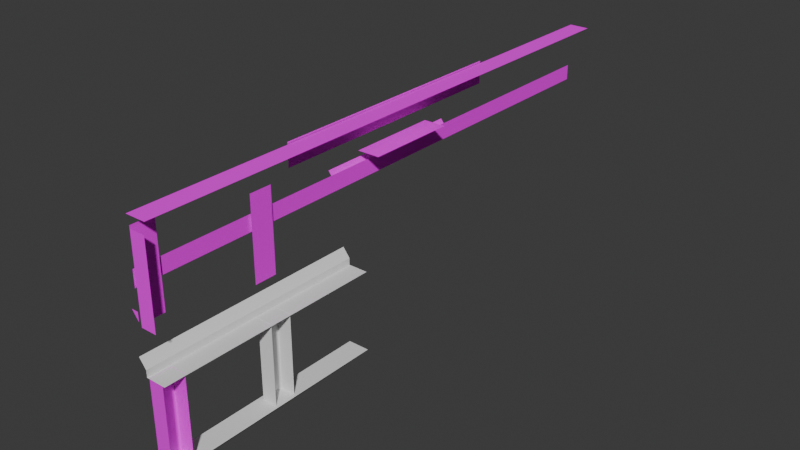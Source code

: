 # Source: dike.blend  (saved by Blender 4.0.36; exported with 4.5.12 LTS)
import bpy
from mathutils import Matrix  # noqa: F401  (used for matrix-valued properties, if any)

bpy.ops.wm.read_factory_settings(use_empty=True)
scene = bpy.context.scene
scene.name = 'Scene'

# ---- collections
col_collection = bpy.data.collections.new('Collection'); scene.collection.children.link(col_collection)

# ---- images (referenced by path relative to the original .blend; pixels are not part of the script)
import os
ASSET_DIR = os.environ.get("B2B_ASSET_DIR", "")  # directory of the original .blend (textures are referenced by path, not embedded)
HERE = os.path.dirname(os.path.abspath(__file__))  # packed textures are extracted next to this script under _unpacked/

def load_image(name, relpath, width, height, colorspace="sRGB"):
    """Load a texture the original file referenced (path relative to the .blend, or extracted next to this script)."""
    p = next((c for c in (os.path.join(HERE, relpath), os.path.join(ASSET_DIR, relpath)) if relpath and os.path.exists(c)), "")
    if p:
        img = bpy.data.images.load(p, check_existing=True)
        img.name = name
    else:  # same state as the original file: an image datablock whose file is absent (Cycles renders it pink)
        img = bpy.data.images.new(name, width, height)
        img.source = "FILE"
        img.filepath = "//" + (relpath or name)
    img.colorspace_settings.name = colorspace
    return img
img_dike3_png = load_image('dike3.png', 'dike3.png', 1024, 1024, 'Non-Color')
img_dike3_png_001 = load_image('dike3.png.001', 'dike3.png', 1024, 1024, 'Non-Color')
img_dike1_png = load_image('dike1.png', 'dike1.png', 1024, 1024, 'Non-Color')
img_dike2_png = load_image('dike2.png', 'dike2.png', 1024, 1024, 'Non-Color')
img_dike4_png = load_image('dike4.png', 'dike4.png', 1024, 1024, 'Non-Color')
img_dike5_png = load_image('dike5.png', 'dike5.png', 1024, 1024, 'Non-Color')
img_dike5_png_001 = load_image('dike5.png.001', 'dike5.png', 1024, 1024, 'Non-Color')
img_dike5_png_003 = load_image('dike5.png.003', 'dike5.png', 1024, 1024, 'Non-Color')
img_dike5_png_004 = load_image('dike5.png.004', 'dike5.png', 1024, 1024, 'Non-Color')
img_minowadike_png = load_image('MinowaDike.png', 'MinowaDike.png', 1024, 1024, 'sRGB')

# ---- materials (node trees are filled in below, after node groups)
mat_dike3material = bpy.data.materials.new('dike3Material')
mat_dike3material.diffuse_color = (1.0, 1.0, 1.0, 1.0)
mat_dike3material.specular_color = (0.0, 0.0, 0.0)
mat_dike3material.specular_intensity = 0.0
mat_dike3material_001 = bpy.data.materials.new('dike3Material.001')
mat_dike3material_001.diffuse_color = (1.0, 1.0, 1.0, 1.0)
mat_dike3material_001.specular_color = (0.0, 0.0, 0.0)
mat_dike3material_001.specular_intensity = 0.0
mat_dike3material_002 = bpy.data.materials.new('dike3Material.002')
mat_dike3material_002.diffuse_color = (1.0, 1.0, 1.0, 1.0)
mat_dike3material_002.specular_color = (0.0, 0.0, 0.0)
mat_dike3material_002.specular_intensity = 0.0
mat_dike3material_003 = bpy.data.materials.new('dike3Material.003')
mat_dike3material_003.diffuse_color = (1.0, 1.0, 1.0, 1.0)
mat_dike3material_003.specular_color = (0.0, 0.0, 0.0)
mat_dike3material_003.specular_intensity = 0.0
mat_dike3material_004 = bpy.data.materials.new('dike3Material.004')
mat_dike3material_004.diffuse_color = (1.0, 1.0, 1.0, 1.0)
mat_dike3material_004.specular_color = (0.0, 0.0, 0.0)
mat_dike3material_004.specular_intensity = 0.0
mat_dike3material_012 = bpy.data.materials.new('dike3Material.012')
mat_dike3material_012.diffuse_color = (1.0, 1.0, 1.0, 1.0)
mat_dike3material_012.specular_color = (0.0, 0.0, 0.0)
mat_dike3material_012.specular_intensity = 0.0
mat_dike3material_013 = bpy.data.materials.new('dike3Material.013')
mat_dike3material_013.diffuse_color = (1.0, 1.0, 1.0, 1.0)
mat_dike3material_013.specular_color = (0.0, 0.0, 0.0)
mat_dike3material_013.specular_intensity = 0.0
mat_dike3material_015 = bpy.data.materials.new('dike3Material.015')
mat_dike3material_015.diffuse_color = (1.0, 1.0, 1.0, 1.0)
mat_dike3material_015.specular_color = (0.0, 0.0, 0.0)
mat_dike3material_015.specular_intensity = 0.0
mat_dike3material_016 = bpy.data.materials.new('dike3Material.016')
mat_dike3material_016.diffuse_color = (1.0, 1.0, 1.0, 1.0)
mat_dike3material_016.specular_color = (0.0, 0.0, 0.0)
mat_dike3material_016.specular_intensity = 0.0
mat_x = bpy.data.materials.new('マテリアル')
mat_x.use_transparent_shadow = False

# ---- material node trees
mat_dike3material.use_nodes = True; mat_dike3material.node_tree.nodes.clear()
_N = mat_dike3material.node_tree.nodes; _L = mat_dike3material.node_tree.links
n0 = _N.new('ShaderNodeBsdfPrincipled'); n0.name = 'プリンシプルBSDF'; n0.location = (10, 300)
n0.inputs[3].default_value = 1.45
n0.inputs[13].default_value = 0.0
n0.inputs[14].default_value = (0.0, 0.0, 0.0, 1.0)
n0.inputs[27].default_value = (0.0, 0.0, 0.0, 1.0)
n1 = _N.new('ShaderNodeOutputMaterial'); n1.name = 'マテリアル出力'; n1.location = (300, 300)
n2 = _N.new('ShaderNodeTexImage'); n2.name = '画像テクスチャ'; n2.location = (-300, 150)
n2.image = img_dike3_png
n3 = _N.new('ShaderNodeMath'); n3.name = 'Math'; n3.location = (0, 0)
n3.hide = True
n3.operation = 'GREATER_THAN'
_L.new(n0.outputs[0], n1.inputs[0])
_L.new(n2.outputs[0], n0.inputs[0])
_L.new(n2.outputs[1], n3.inputs[0])
_L.new(n3.outputs[0], n0.inputs[4])
n1.is_active_output = True
mat_dike3material_001.use_nodes = True; mat_dike3material_001.node_tree.nodes.clear()
_N = mat_dike3material_001.node_tree.nodes; _L = mat_dike3material_001.node_tree.links
n0 = _N.new('ShaderNodeBsdfPrincipled'); n0.name = 'プリンシプルBSDF'; n0.location = (10, 300)
n0.inputs[3].default_value = 1.45
n0.inputs[13].default_value = 0.0
n0.inputs[14].default_value = (0.0, 0.0, 0.0, 1.0)
n0.inputs[27].default_value = (0.0, 0.0, 0.0, 1.0)
n1 = _N.new('ShaderNodeOutputMaterial'); n1.name = 'マテリアル出力'; n1.location = (300, 300)
n2 = _N.new('ShaderNodeTexImage'); n2.name = '画像テクスチャ'; n2.location = (-300, 150)
n2.image = img_dike3_png_001
n3 = _N.new('ShaderNodeMath'); n3.name = 'Math'; n3.location = (0, 0)
n3.hide = True
n3.operation = 'GREATER_THAN'
_L.new(n0.outputs[0], n1.inputs[0])
_L.new(n2.outputs[0], n0.inputs[0])
_L.new(n2.outputs[1], n3.inputs[0])
_L.new(n3.outputs[0], n0.inputs[4])
n1.is_active_output = True
mat_dike3material_002.use_nodes = True; mat_dike3material_002.node_tree.nodes.clear()
_N = mat_dike3material_002.node_tree.nodes; _L = mat_dike3material_002.node_tree.links
n0 = _N.new('ShaderNodeBsdfPrincipled'); n0.name = 'プリンシプルBSDF'; n0.location = (10, 300)
n0.inputs[3].default_value = 1.45
n0.inputs[13].default_value = 0.0
n0.inputs[14].default_value = (0.0, 0.0, 0.0, 1.0)
n0.inputs[27].default_value = (0.0, 0.0, 0.0, 1.0)
n1 = _N.new('ShaderNodeOutputMaterial'); n1.name = 'マテリアル出力'; n1.location = (300, 300)
n2 = _N.new('ShaderNodeTexImage'); n2.name = '画像テクスチャ'; n2.location = (-300, 150)
n2.image = img_dike1_png
n3 = _N.new('ShaderNodeMath'); n3.name = 'Math'; n3.location = (0, 0)
n3.hide = True
n3.operation = 'GREATER_THAN'
_L.new(n0.outputs[0], n1.inputs[0])
_L.new(n2.outputs[0], n0.inputs[0])
_L.new(n2.outputs[1], n3.inputs[0])
_L.new(n3.outputs[0], n0.inputs[4])
n1.is_active_output = True
mat_dike3material_003.use_nodes = True; mat_dike3material_003.node_tree.nodes.clear()
_N = mat_dike3material_003.node_tree.nodes; _L = mat_dike3material_003.node_tree.links
n0 = _N.new('ShaderNodeBsdfPrincipled'); n0.name = 'プリンシプルBSDF'; n0.location = (10, 300)
n0.inputs[3].default_value = 1.45
n0.inputs[13].default_value = 0.0
n0.inputs[14].default_value = (0.0, 0.0, 0.0, 1.0)
n0.inputs[27].default_value = (0.0, 0.0, 0.0, 1.0)
n1 = _N.new('ShaderNodeOutputMaterial'); n1.name = 'マテリアル出力'; n1.location = (300, 300)
n2 = _N.new('ShaderNodeTexImage'); n2.name = '画像テクスチャ'; n2.location = (-300, 150)
n2.image = img_dike2_png
n3 = _N.new('ShaderNodeMath'); n3.name = 'Math'; n3.location = (0, 0)
n3.hide = True
n3.operation = 'GREATER_THAN'
_L.new(n0.outputs[0], n1.inputs[0])
_L.new(n2.outputs[0], n0.inputs[0])
_L.new(n2.outputs[1], n3.inputs[0])
_L.new(n3.outputs[0], n0.inputs[4])
n1.is_active_output = True
mat_dike3material_004.use_nodes = True; mat_dike3material_004.node_tree.nodes.clear()
_N = mat_dike3material_004.node_tree.nodes; _L = mat_dike3material_004.node_tree.links
n0 = _N.new('ShaderNodeBsdfPrincipled'); n0.name = 'プリンシプルBSDF'; n0.location = (10, 300)
n0.inputs[3].default_value = 1.45
n0.inputs[13].default_value = 0.0
n0.inputs[14].default_value = (0.0, 0.0, 0.0, 1.0)
n0.inputs[27].default_value = (0.0, 0.0, 0.0, 1.0)
n1 = _N.new('ShaderNodeOutputMaterial'); n1.name = 'マテリアル出力'; n1.location = (300, 300)
n2 = _N.new('ShaderNodeTexImage'); n2.name = '画像テクスチャ'; n2.location = (-300, 150)
n2.image = img_dike4_png
n3 = _N.new('ShaderNodeMath'); n3.name = 'Math'; n3.location = (0, 0)
n3.hide = True
n3.operation = 'GREATER_THAN'
_L.new(n0.outputs[0], n1.inputs[0])
_L.new(n2.outputs[0], n0.inputs[0])
_L.new(n2.outputs[1], n3.inputs[0])
_L.new(n3.outputs[0], n0.inputs[4])
n1.is_active_output = True
mat_dike3material_012.use_nodes = True; mat_dike3material_012.node_tree.nodes.clear()
_N = mat_dike3material_012.node_tree.nodes; _L = mat_dike3material_012.node_tree.links
n0 = _N.new('ShaderNodeBsdfPrincipled'); n0.name = 'プリンシプルBSDF'; n0.location = (10, 300)
n0.inputs[3].default_value = 1.45
n0.inputs[13].default_value = 0.0
n0.inputs[14].default_value = (0.0, 0.0, 0.0, 1.0)
n0.inputs[27].default_value = (0.0, 0.0, 0.0, 1.0)
n1 = _N.new('ShaderNodeOutputMaterial'); n1.name = 'マテリアル出力'; n1.location = (300, 300)
n2 = _N.new('ShaderNodeTexImage'); n2.name = '画像テクスチャ'; n2.location = (-300, 150)
n2.image = img_dike5_png
n3 = _N.new('ShaderNodeMath'); n3.name = 'Math'; n3.location = (0, 0)
n3.hide = True
n3.operation = 'GREATER_THAN'
_L.new(n0.outputs[0], n1.inputs[0])
_L.new(n2.outputs[0], n0.inputs[0])
_L.new(n2.outputs[1], n3.inputs[0])
_L.new(n3.outputs[0], n0.inputs[4])
n1.is_active_output = True
mat_dike3material_013.use_nodes = True; mat_dike3material_013.node_tree.nodes.clear()
_N = mat_dike3material_013.node_tree.nodes; _L = mat_dike3material_013.node_tree.links
n0 = _N.new('ShaderNodeBsdfPrincipled'); n0.name = 'プリンシプルBSDF'; n0.location = (10, 300)
n0.inputs[3].default_value = 1.45
n0.inputs[13].default_value = 0.0
n0.inputs[14].default_value = (0.0, 0.0, 0.0, 1.0)
n0.inputs[27].default_value = (0.0, 0.0, 0.0, 1.0)
n1 = _N.new('ShaderNodeOutputMaterial'); n1.name = 'マテリアル出力'; n1.location = (300, 300)
n2 = _N.new('ShaderNodeTexImage'); n2.name = '画像テクスチャ'; n2.location = (-300, 150)
n2.image = img_dike5_png_001
n3 = _N.new('ShaderNodeMath'); n3.name = 'Math'; n3.location = (0, 0)
n3.hide = True
n3.operation = 'GREATER_THAN'
_L.new(n0.outputs[0], n1.inputs[0])
_L.new(n2.outputs[0], n0.inputs[0])
_L.new(n2.outputs[1], n3.inputs[0])
_L.new(n3.outputs[0], n0.inputs[4])
n1.is_active_output = True
mat_dike3material_015.use_nodes = True; mat_dike3material_015.node_tree.nodes.clear()
_N = mat_dike3material_015.node_tree.nodes; _L = mat_dike3material_015.node_tree.links
n0 = _N.new('ShaderNodeBsdfPrincipled'); n0.name = 'プリンシプルBSDF'; n0.location = (10, 300)
n0.inputs[3].default_value = 1.45
n0.inputs[13].default_value = 0.0
n0.inputs[14].default_value = (0.0, 0.0, 0.0, 1.0)
n0.inputs[27].default_value = (0.0, 0.0, 0.0, 1.0)
n1 = _N.new('ShaderNodeOutputMaterial'); n1.name = 'マテリアル出力'; n1.location = (300, 300)
n2 = _N.new('ShaderNodeTexImage'); n2.name = '画像テクスチャ'; n2.location = (-300, 150)
n2.image = img_dike5_png_003
n3 = _N.new('ShaderNodeMath'); n3.name = 'Math'; n3.location = (0, 0)
n3.hide = True
n3.operation = 'GREATER_THAN'
_L.new(n0.outputs[0], n1.inputs[0])
_L.new(n2.outputs[0], n0.inputs[0])
_L.new(n2.outputs[1], n3.inputs[0])
_L.new(n3.outputs[0], n0.inputs[4])
n1.is_active_output = True
mat_dike3material_016.use_nodes = True; mat_dike3material_016.node_tree.nodes.clear()
_N = mat_dike3material_016.node_tree.nodes; _L = mat_dike3material_016.node_tree.links
n0 = _N.new('ShaderNodeBsdfPrincipled'); n0.name = 'プリンシプルBSDF'; n0.location = (10, 300)
n0.inputs[3].default_value = 1.45
n0.inputs[13].default_value = 0.0
n0.inputs[14].default_value = (0.0, 0.0, 0.0, 1.0)
n0.inputs[27].default_value = (0.0, 0.0, 0.0, 1.0)
n1 = _N.new('ShaderNodeOutputMaterial'); n1.name = 'マテリアル出力'; n1.location = (300, 300)
n2 = _N.new('ShaderNodeTexImage'); n2.name = '画像テクスチャ'; n2.location = (-300, 150)
n2.image = img_dike5_png_004
n3 = _N.new('ShaderNodeMath'); n3.name = 'Math'; n3.location = (0, 0)
n3.hide = True
n3.operation = 'GREATER_THAN'
_L.new(n0.outputs[0], n1.inputs[0])
_L.new(n2.outputs[0], n0.inputs[0])
_L.new(n2.outputs[1], n3.inputs[0])
_L.new(n3.outputs[0], n0.inputs[4])
n1.is_active_output = True
mat_x.use_nodes = True; mat_x.node_tree.nodes.clear()
_N = mat_x.node_tree.nodes; _L = mat_x.node_tree.links
n0 = _N.new('ShaderNodeBsdfPrincipled'); n0.name = 'プリンシプルBSDF'; n0.location = (10, 300)
n0.inputs[3].default_value = 1.45
n1 = _N.new('ShaderNodeOutputMaterial'); n1.name = 'マテリアル出力'; n1.location = (300, 300)
n2 = _N.new('ShaderNodeTexImage'); n2.name = '画像テクスチャ'; n2.location = (-280, 275)
n2.image = img_minowadike_png
_L.new(n0.outputs[0], n1.inputs[0])
_L.new(n2.outputs[0], n0.inputs[0])
n1.is_active_output = True

# ---- world
world_world = bpy.data.worlds.new('World'); scene.world = world_world
world_world.use_nodes = True; world_world.node_tree.nodes.clear()
_N = world_world.node_tree.nodes; _L = world_world.node_tree.links
n0 = _N.new('ShaderNodeOutputWorld'); n0.name = 'World Output'; n0.location = (300, 300)
n1 = _N.new('ShaderNodeBackground'); n1.name = 'Background'; n1.location = (10, 300)
n1.inputs[0].default_value = (0.05088, 0.05088, 0.05088, 1.0)
_L.new(n1.outputs[0], n0.inputs[0])
n0.is_active_output = True
world_world.color = (0.05088, 0.05088, 0.05088)
world_world.use_sun_shadow = False
world_world.sun_shadow_jitter_overblur = 0.0

# ---- meshes
me_mesh_033 = bpy.data.meshes.new('mesh.033')
me_mesh_033.from_pydata([(0.0, 12.75, 0.5), (0.0, 12.75, -0.5), (0.0, -12.75, -0.5), (0.0, -12.75, 0.5)], [], [(0, 1, 2), (3, 0, 2)])
_uv = me_mesh_033.uv_layers.new(name='UVMap')
_uv.uv.foreach_set('vector', [5.0, 1.0, 5.0, 0.0, 0.0, 0.0, 0.0, 1.0, 5.0, 1.0, 0.0, 0.0])
me_mesh_033.materials.append(mat_dike3material)
me_mesh_033.update()
me_mesh_034 = bpy.data.meshes.new('mesh.034')
me_mesh_034.from_pydata([(-0.5, -12.75, 0.0), (0.5, -12.75, 0.0), (0.5, 12.75, 0.0), (-0.5, 12.75, 0.0)], [], [(0, 1, 2), (3, 0, 2)])
_uv = me_mesh_034.uv_layers.new(name='UVMap')
_uv.uv.foreach_set('vector', [5.0, 1.0, 5.0, 0.0, 0.0, 0.0, 0.0, 1.0, 5.0, 1.0, 0.0, 0.0])
me_mesh_034.materials.append(mat_dike3material_001)
me_mesh_034.update()
me_mesh_036 = bpy.data.meshes.new('mesh.036')
me_mesh_036.from_pydata([(0.0, 0.495, -1.8), (0.0, -0.495, -1.8), (0.0, -0.495, 1.8), (0.0, 0.495, 1.8)], [], [(0, 1, 2), (3, 0, 2)])
_uv = me_mesh_036.uv_layers.new(name='UVMap')
_uv.uv.foreach_set('vector', [0.0, 0.0, 1.0, 0.0, 1.0, 1.0, 0.0, 1.0, 0.0, 0.0, 1.0, 1.0])
me_mesh_036.materials.append(mat_dike3material_002)
me_mesh_036.update()
me_mesh_039 = bpy.data.meshes.new('mesh.039')
me_mesh_039.from_pydata([(-0.35, 0.0, -1.8), (0.35, 0.0, -1.8), (0.35, 0.0, 1.8), (-0.35, 0.0, 1.8)], [], [(0, 1, 2), (3, 0, 2)])
_uv = me_mesh_039.uv_layers.new(name='UVMap')
_uv.uv.foreach_set('vector', [0.0, 0.0, 1.0, 0.0, 1.0, 1.0, 0.0, 1.0, 0.0, 0.0, 1.0, 1.0])
me_mesh_039.materials.append(mat_dike3material_003)
me_mesh_039.update()
me_mesh_040 = bpy.data.meshes.new('mesh.040')
me_mesh_040.from_pydata([(0.0, 0.5, -1.8), (0.0, -0.5, -1.8), (0.0, -0.5, 1.8), (0.0, 0.5, 1.8)], [], [(0, 1, 2), (3, 0, 2)])
_uv = me_mesh_040.uv_layers.new(name='UVMap')
_uv.uv.foreach_set('vector', [0.0, 0.0, 1.0, 0.0, 1.0, 1.0, 0.0, 1.0, 0.0, 0.0, 1.0, 1.0])
me_mesh_040.materials.append(mat_dike3material_004)
me_mesh_040.update()
me_mesh_048 = bpy.data.meshes.new('mesh.048')
me_mesh_048.from_pydata([(0.45, 12.75, 0.0), (0.45, -12.75, 0.0), (-0.45, -12.75, 0.0), (-0.45, 12.75, 0.0)], [], [(0, 1, 2), (3, 0, 2)])
_uv = me_mesh_048.uv_layers.new(name='UVMap')
_uv.uv.foreach_set('vector', [0.0, 0.0, 1.0, 0.0, 1.0, 1.0, 0.0, 1.0, 0.0, 0.0, 1.0, 1.0])
me_mesh_048.materials.append(mat_dike3material_012)
me_mesh_048.update()
me_mesh_049 = bpy.data.meshes.new('mesh.049')
me_mesh_049.from_pydata([(0.0, -12.75, -0.35), (0.0, -12.75, 0.35), (0.0, 12.75, 0.35), (0.0, 12.75, -0.35)], [], [(0, 1, 2), (3, 0, 2)])
_uv = me_mesh_049.uv_layers.new(name='UVMap')
_uv.uv.foreach_set('vector', [0.1, -1.0, 0.0, -1.0, 0.0, 1.0, 0.1, 1.0, 0.1, -1.0, 0.0, 1.0])
me_mesh_049.materials.append(mat_dike3material_013)
me_mesh_049.update()
me_mesh_051 = bpy.data.meshes.new('mesh.051')
me_mesh_051.from_pydata([(0.15, -12.75, -0.2), (-0.15, -12.75, 0.2), (-0.15, 12.75, 0.2), (0.15, 12.75, -0.2)], [], [(0, 1, 2), (3, 0, 2)])
_uv = me_mesh_051.uv_layers.new(name='UVMap')
_uv.uv.foreach_set('vector', [0.0, -1.0, 1.0, -1.0, 1.0, 1.0, 0.0, 1.0, 0.0, -1.0, 1.0, 1.0])
me_mesh_051.materials.append(mat_dike3material_015)
me_mesh_051.update()
me_mesh_052 = bpy.data.meshes.new('mesh.052')
me_mesh_052.from_pydata([(0.1, 0.0, -0.2667), (0.1, 0.0, 0.1333), (-0.2, 0.0, 0.1333)], [], [(0, 1, 2), (0, 0, 2)])
_uv = me_mesh_052.uv_layers.new(name='UVMap')
_uv.uv.foreach_set('vector', [1.0, -1.0, 1.0, 1.0, 0.0, 1.0, 0.0, -1.0, 1.0, -1.0, 0.0, 1.0])
me_mesh_052.materials.append(mat_dike3material_016)
me_mesh_052.update()
me_001 = bpy.data.meshes.new('立方体.001')
me_001.from_pydata([(-1.0, -1.0, -1.0), (-1.684, -1.0, 1.0), (-1.0, 1.0, -1.0), (-1.684, 1.0, 1.0), (1.0, -1.0, -1.0), (1.0, 1.0, -1.0), (-1.0, -1.0, -0.1436), (-1.0, 1.0, -0.1436)], [], [(6, 1, 3, 7), (2, 5, 4, 0), (0, 6, 7, 2)])
_uv = me_001.uv_layers.new(name='UVマップ')
_uv.uv.foreach_set('vector', [0.4821, 0.0, 0.625, 0.0, 0.625, 0.25, 0.4821, 0.25, 0.125, 0.5, 0.375, 0.5, 0.375, 0.75, 0.125, 0.75, 0.375, 0.0, 0.4821, 0.0, 0.4821, 0.25, 0.375, 0.25])
me_001.update()
me_002 = bpy.data.meshes.new('立方体.002')
me_002.from_pydata([(-1.0, -1.0, -1.0), (-1.0, -1.0, 1.0), (-1.0, 1.0, -1.0), (-1.0, 1.0, 1.0), (1.0, -1.0, -1.0), (1.0, -1.0, 1.0), (1.0, 1.0, -1.0), (1.0, 1.0, 1.0)], [], [(0, 1, 3, 2), (2, 3, 7, 6), (4, 5, 1, 0)])
_uv = me_002.uv_layers.new(name='UVマップ')
_uv.uv.foreach_set('vector', [0.7431, 0.002566, 0.7296, 1.002, 0.2622, 0.9975, 0.2756, -0.001507, 0.7646, 0.0003584, 1.003, 0.0003584, 1.003, 0.9991, 0.7646, 0.9991, 0.2436, 0.0003763, 0.2421, 1.001, 0.01858, 0.9995, 0.02011, -0.0009586])
me_002.materials.append(mat_x)
me_002.update()
me_003 = bpy.data.meshes.new('立方体.003')
me_003.from_pydata([(-1.0, -1.0, -1.0), (-1.0, -1.0, 1.0), (-1.0, 1.0, -1.0), (-1.0, 1.0, 1.0), (1.0, -1.0, -1.0), (1.0, -1.0, 1.0), (1.0, 1.0, -1.0), (1.0, 1.0, 1.0)], [], [(0, 1, 3, 2), (2, 3, 7, 6), (4, 5, 1, 0)])
_uv = me_003.uv_layers.new(name='UVマップ')
_uv.uv.foreach_set('vector', [0.375, 0.0, 0.625, 0.0, 0.625, 0.25, 0.375, 0.25, 0.375, 0.25, 0.625, 0.25, 0.625, 0.5, 0.375, 0.5, 0.375, 0.75, 0.625, 0.75, 0.625, 1.0, 0.375, 1.0])
me_003.update()
me_004 = bpy.data.meshes.new('立方体.004')
me_004.from_pydata([(-1.0, -1.0, -1.0), (-1.0, -1.0, 1.0), (-1.0, 0.867, -1.0), (-1.0, 0.8703, 1.0), (1.0, -1.0, 1.0), (1.0, 0.8703, 1.0)], [], [(0, 1, 3, 2), (5, 3, 1, 4)])
_uv = me_004.uv_layers.new(name='UVマップ')
_uv.uv.foreach_set('vector', [0.375, 0.0, 0.625, 0.0, 0.625, 0.25, 0.375, 0.25, 0.625, 0.5, 0.875, 0.5, 0.875, 0.75, 0.625, 0.75])
me_004.update()

# ---- objects
ob_dike3 = bpy.data.objects.new('dike3', me_mesh_033)
ob_dike3_001 = bpy.data.objects.new('dike3.001', me_mesh_034)
ob_dike3_002 = bpy.data.objects.new('dike3.002', me_mesh_036)
ob_dike3_003 = bpy.data.objects.new('dike3.003', me_mesh_039)
ob_dike3_004 = bpy.data.objects.new('dike3.004', me_mesh_040)
ob_dike3_012 = bpy.data.objects.new('dike3.012', me_mesh_048)
ob_dike3_013 = bpy.data.objects.new('dike3.013', me_mesh_049)
ob_dike3_015 = bpy.data.objects.new('dike3.015', me_mesh_051)
ob_dike3_016 = bpy.data.objects.new('dike3.016', me_mesh_052)
ob_x = bpy.data.objects.new('立方体', me_001)
ob_001 = bpy.data.objects.new('立方体.001', me_002)
ob_002 = bpy.data.objects.new('立方体.002', me_003)
ob_003 = bpy.data.objects.new('立方体.003', me_004)

# ---- transforms, parenting, visibility, modifiers, constraints
ob_dike3.location = (2.05, 12.75, 9.986)
ob_dike3.scale = (1.0, 0.4475, 1.0)
ob_dike3_001.location = (2.55, 12.75, 8.942)
ob_dike3_001.scale = (1.0, 0.1584, 1.0)
ob_dike3_002.location = (2.2, 0.505, 8.232)
ob_dike3_003.location = (2.55, 0.01, 8.115)
ob_dike3_004.location = (2.2, 5.5, 7.473)
ob_dike3_012.location = (2.55, 12.75, 10.41)
ob_dike3_013.location = (2.1, 12.75, 8.102)
ob_dike3_015.location = (1.95, 12.75, 8.325)
ob_dike3_015.scale = (1.0, 0.2679, 1.0)
ob_dike3_016.location = (2.0, -0.001, 6.746)
ob_x.location = (2.549, 5.035, 4.657)
ob_x.scale = (0.4436, 5.0, 0.35)
ob_001.location = (2.571, 0.5066, 2.527)
ob_001.scale = (0.3388, 0.4747, 1.787)
ob_002.location = (2.571, 5.448, 2.527)
ob_002.scale = (0.3388, 0.4747, 1.787)
ob_003.location = (2.54, 5.352, 0.2275)
ob_003.scale = (0.4867, 5.343, 0.5123)

# ---- collection membership
scene.collection.objects.link(ob_dike3)
scene.collection.objects.link(ob_dike3_001)
scene.collection.objects.link(ob_dike3_002)
scene.collection.objects.link(ob_dike3_003)
scene.collection.objects.link(ob_dike3_004)
scene.collection.objects.link(ob_dike3_012)
scene.collection.objects.link(ob_dike3_013)
scene.collection.objects.link(ob_dike3_015)
scene.collection.objects.link(ob_dike3_016)
col_collection.objects.link(ob_x)
col_collection.objects.link(ob_001)
col_collection.objects.link(ob_002)
col_collection.objects.link(ob_003)

# ---- scene / render settings (as saved in the file)
scene.frame_start = 1; scene.frame_end = 250; scene.frame_set(2)
scene.render.engine = 'BLENDER_EEVEE_NEXT'
scene.cycles.sampling_pattern = 'TABULATED_SOBOL'
bpy.context.view_layer.update()

# ---- added for rendering (the .blend has no active camera and no usable light): camera, sun
cam_auto = bpy.data.cameras.new('AutoCamera')
cam_auto.lens = 50.0
cam_auto.sensor_width = 36.0
cam_auto.clip_end = 1000.0
ob_auto_camera = bpy.data.objects.new('AutoCamera', cam_auto)
scene.collection.objects.link(ob_auto_camera)
ob_auto_camera.location = (28.0634, -18.0166, 25.6112)
ob_auto_camera.rotation_euler = (1.09748, -7.21219e-08, 0.694738)
scene.camera = ob_auto_camera
light_auto_sun = bpy.data.lights.new('AutoSun', 'SUN')
light_auto_sun.energy = 3.0
light_auto_sun.angle = 0.0523599
ob_auto_sun = bpy.data.objects.new('AutoSun', light_auto_sun)
scene.collection.objects.link(ob_auto_sun)
ob_auto_sun.rotation_euler = (0.872665, 0.174533, 0.523599)
bpy.context.view_layer.update()
